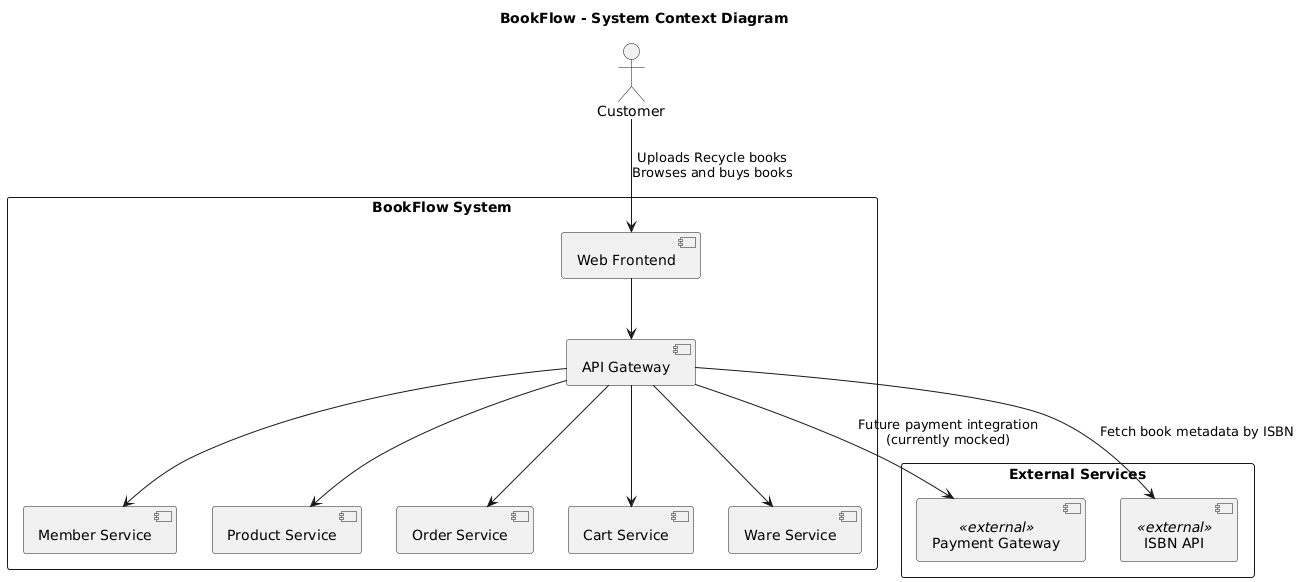

The diagram above was rendered by PlantUML. Its source (embedded in the PNG):
@startuml
title BookFlow - System Context Diagram

actor Customer

rectangle "BookFlow System" {
  [Web Frontend] --> [API Gateway]
  [API Gateway] --> [Member Service]
  [API Gateway] --> [Product Service]
  [API Gateway] --> [Order Service]
  [API Gateway] --> [Cart Service]
  [API Gateway] --> [Ware Service]
}

Customer --> [Web Frontend] : Uploads Recycle books\nBrowses and buys books
rectangle "External Services" {
  [Payment Gateway] <<external>>
  [ISBN API] <<external>>
}

[API Gateway] --> [Payment Gateway] : Future payment integration\n(currently mocked)
[API Gateway] --> [ISBN API] : Fetch book metadata by ISBN
@enduml